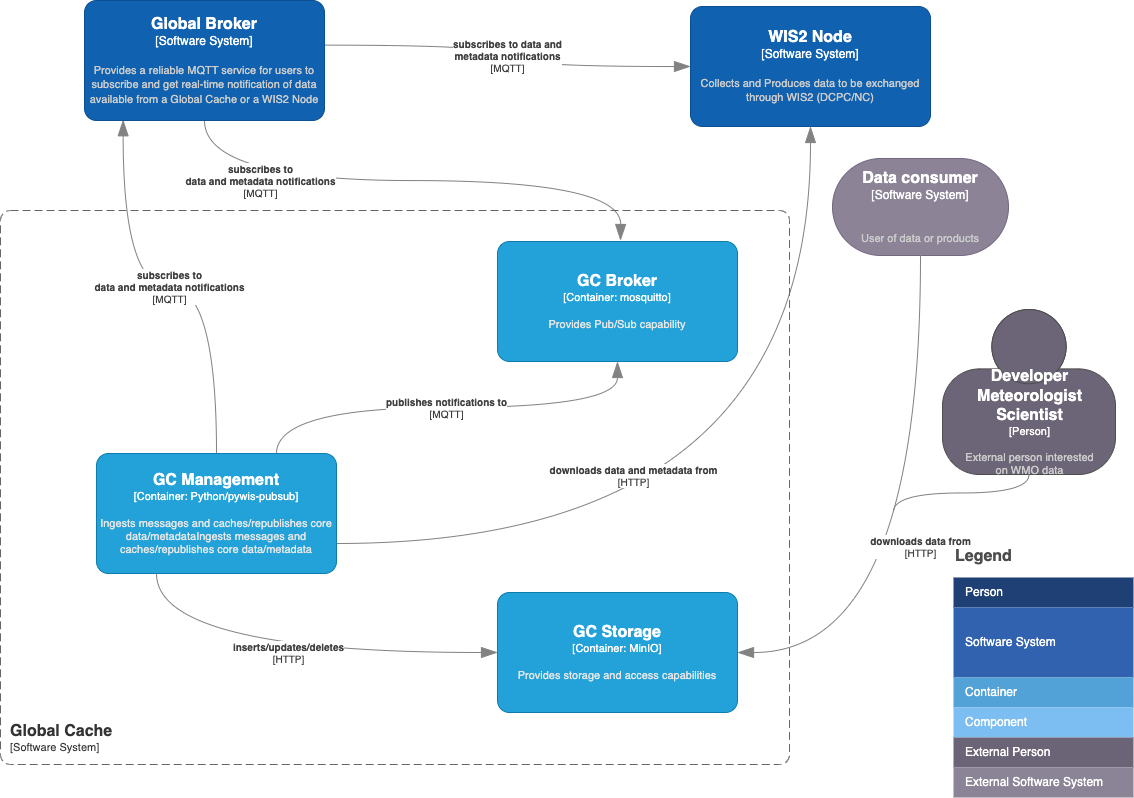

The diagram above was exported from draw.io. Its source (the exported page's mxGraphModel, read from the mxfile embedded in the PNG):
<mxGraphModel dx="1272" dy="836" grid="0" gridSize="10" guides="1" tooltips="1" connect="1" arrows="1" fold="1" page="1" pageScale="1" pageWidth="1169" pageHeight="827" math="0" shadow="0">
  <root>
    <mxCell id="C-a4guP6hnbmqBrlELim-0" />
    <mxCell id="C-a4guP6hnbmqBrlELim-1" parent="C-a4guP6hnbmqBrlELim-0" />
    <object placeholders="1" c4Name="Data consumer" c4Type="Software System" c4Description="&#10;User of data or products" label="&lt;font style=&quot;font-size: 16px&quot;&gt;&lt;b&gt;%c4Name%&lt;/b&gt;&lt;/font&gt;&lt;div&gt;[%c4Type%]&lt;/div&gt;&lt;br&gt;&lt;div&gt;&lt;font style=&quot;font-size: 11px&quot;&gt;&lt;font color=&quot;#cccccc&quot;&gt;%c4Description%&lt;/font&gt;&lt;/div&gt;" id="C-a4guP6hnbmqBrlELim-2">
      <mxCell style="rounded=1;whiteSpace=wrap;html=1;labelBackgroundColor=none;fillColor=#8C8496;fontColor=#ffffff;align=center;arcSize=50;strokeColor=#736782;metaEdit=1;resizable=1;points=[[0.25,0,0],[0.5,0,0],[0.75,0,0],[1,0.25,0],[1,0.5,0],[1,0.75,0],[0.75,1,0],[0.5,1,0],[0.25,1,0],[0,0.75,0],[0,0.5,0],[0,0.25,0]];" parent="C-a4guP6hnbmqBrlELim-1" vertex="1">
        <mxGeometry x="859" y="183" width="176" height="97" as="geometry" />
      </mxCell>
    </object>
    <object placeholders="1" c4Type="Relationship" c4Technology="HTTP" c4Description="downloads data from" label="&lt;div style=&quot;text-align: left&quot;&gt;&lt;div style=&quot;text-align: center&quot;&gt;&lt;b&gt;%c4Description%&lt;/b&gt;&lt;/div&gt;&lt;div style=&quot;text-align: center&quot;&gt;[%c4Technology%]&lt;/div&gt;&lt;/div&gt;" id="C-a4guP6hnbmqBrlELim-5">
      <mxCell style="endArrow=blockThin;html=1;fontSize=10;fontColor=#404040;strokeWidth=1;endFill=1;strokeColor=#828282;elbow=vertical;metaEdit=1;endSize=14;startSize=14;jumpStyle=arc;jumpSize=16;rounded=0;edgeStyle=orthogonalEdgeStyle;curved=1;exitX=0.5;exitY=1;exitDx=0;exitDy=0;exitPerimeter=0;entryX=1;entryY=0.5;entryDx=0;entryDy=0;entryPerimeter=0;" parent="C-a4guP6hnbmqBrlELim-1" source="C-a4guP6hnbmqBrlELim-2" edge="1" target="Cqokyp_9kWX2v3ejiMXn-2">
        <mxGeometry width="240" relative="1" as="geometry">
          <mxPoint x="460" y="420" as="sourcePoint" />
          <mxPoint x="803" y="511" as="targetPoint" />
        </mxGeometry>
      </mxCell>
    </object>
    <mxCell id="C-a4guP6hnbmqBrlELim-7" value="Legend" style="align=left;fontSize=16;fontStyle=1;strokeColor=none;fillColor=none;fontColor=#4D4D4D;spacingTop=-8;resizable=0;" parent="C-a4guP6hnbmqBrlELim-1" vertex="1">
      <mxGeometry x="980" y="568" width="180" height="30" as="geometry" />
    </mxCell>
    <mxCell id="C-a4guP6hnbmqBrlELim-8" value="" style="shape=table;html=1;whiteSpace=wrap;startSize=0;container=1;collapsible=0;childLayout=tableLayout;fillColor=none;align=left;spacingLeft=10;strokeColor=none;rounded=1;arcSize=11;fontColor=#FFFFFF;resizable=0;points=[[0.25,0,0],[0.5,0,0],[0.75,0,0],[1,0.25,0],[1,0.5,0],[1,0.75,0],[0.75,1,0],[0.5,1,0],[0.25,1,0],[0,0.75,0],[0,0.5,0],[0,0.25,0]];" parent="C-a4guP6hnbmqBrlELim-1" vertex="1">
      <mxGeometry x="980" y="602" width="180" height="220" as="geometry" />
    </mxCell>
    <mxCell id="C-a4guP6hnbmqBrlELim-9" value="Person" style="shape=partialRectangle;html=1;whiteSpace=wrap;connectable=0;fillColor=#1E4074;top=0;left=0;bottom=0;right=0;overflow=hidden;pointerEvents=1;align=left;spacingLeft=10;strokeColor=none;fontColor=#FFFFFF;" parent="C-a4guP6hnbmqBrlELim-8" vertex="1">
      <mxGeometry width="180" height="30" as="geometry" />
    </mxCell>
    <mxCell id="C-a4guP6hnbmqBrlELim-10" value="Software System" style="shape=partialRectangle;html=1;whiteSpace=wrap;connectable=0;fillColor=#3162AF;top=0;left=0;bottom=0;right=0;overflow=hidden;pointerEvents=1;align=left;spacingLeft=10;fontColor=#FFFFFF;" parent="C-a4guP6hnbmqBrlELim-8" vertex="1">
      <mxGeometry y="30" width="180" height="70" as="geometry" />
    </mxCell>
    <mxCell id="C-a4guP6hnbmqBrlELim-11" value="Container" style="shape=partialRectangle;html=1;whiteSpace=wrap;connectable=0;fillColor=#52A2D8;top=0;left=0;bottom=0;right=0;overflow=hidden;pointerEvents=1;align=left;spacingLeft=10;fontColor=#FFFFFF;" parent="C-a4guP6hnbmqBrlELim-8" vertex="1">
      <mxGeometry y="100" width="180" height="30" as="geometry" />
    </mxCell>
    <mxCell id="C-a4guP6hnbmqBrlELim-12" value="Component" style="shape=partialRectangle;html=1;whiteSpace=wrap;connectable=0;fillColor=#7CBEF1;top=0;left=0;bottom=0;right=0;overflow=hidden;pointerEvents=1;align=left;spacingLeft=10;fontColor=#FFFFFF;" parent="C-a4guP6hnbmqBrlELim-8" vertex="1">
      <mxGeometry y="130" width="180" height="30" as="geometry" />
    </mxCell>
    <mxCell id="C-a4guP6hnbmqBrlELim-13" value="External Person" style="shape=partialRectangle;html=1;whiteSpace=wrap;connectable=0;fillColor=#6B6477;top=0;left=0;bottom=0;right=0;overflow=hidden;pointerEvents=1;align=left;spacingLeft=10;fontColor=#FFFFFF;" parent="C-a4guP6hnbmqBrlELim-8" vertex="1">
      <mxGeometry y="160" width="180" height="30" as="geometry" />
    </mxCell>
    <mxCell id="C-a4guP6hnbmqBrlELim-14" value="External Software System" style="shape=partialRectangle;html=1;whiteSpace=wrap;connectable=0;fillColor=#8B8496;top=0;left=0;bottom=0;right=0;overflow=hidden;pointerEvents=1;align=left;spacingLeft=10;fontColor=#FFFFFF;" parent="C-a4guP6hnbmqBrlELim-8" vertex="1">
      <mxGeometry y="190" width="180" height="30" as="geometry" />
    </mxCell>
    <object placeholders="1" c4Name="Developer &#10;Meteorologist &#10;Scientist" c4Type="Person" c4Description="External person interested &#10;on WMO data" label="&lt;font style=&quot;font-size: 16px&quot;&gt;&lt;b&gt;%c4Name%&lt;/b&gt;&lt;/font&gt;&lt;div&gt;[%c4Type%]&lt;/div&gt;&lt;br&gt;&lt;div&gt;&lt;font style=&quot;font-size: 11px&quot;&gt;&lt;font color=&quot;#cccccc&quot;&gt;%c4Description%&lt;/font&gt;&lt;/div&gt;" id="C-a4guP6hnbmqBrlELim-15">
      <mxCell style="html=1;fontSize=11;dashed=0;whitespace=wrap;fillColor=#6C6477;strokeColor=#4D4D4D;fontColor=#ffffff;shape=mxgraph.c4.person2;align=center;metaEdit=1;points=[[0.5,0,0],[1,0.5,0],[1,0.75,0],[0.75,1,0],[0.5,1,0],[0.25,1,0],[0,0.75,0],[0,0.5,0]];resizable=1;" parent="C-a4guP6hnbmqBrlELim-1" vertex="1">
        <mxGeometry x="969" y="334" width="173" height="165" as="geometry" />
      </mxCell>
    </object>
    <object placeholders="1" c4Type="Relationship" c4Technology="MQTT" c4Description="subscribes to&#10;data and metadata notifications" label="&lt;div style=&quot;text-align: left&quot;&gt;&lt;div style=&quot;text-align: center&quot;&gt;&lt;b&gt;%c4Description%&lt;/b&gt;&lt;/div&gt;&lt;div style=&quot;text-align: center&quot;&gt;[%c4Technology%]&lt;/div&gt;&lt;/div&gt;" id="C-a4guP6hnbmqBrlELim-21">
      <mxCell style="endArrow=blockThin;html=1;fontSize=10;fontColor=#404040;strokeWidth=1;endFill=1;strokeColor=#828282;elbow=vertical;metaEdit=1;endSize=14;startSize=14;jumpStyle=arc;jumpSize=16;rounded=0;edgeStyle=orthogonalEdgeStyle;exitX=0.5;exitY=0;exitDx=0;exitDy=0;exitPerimeter=0;entryX=0.161;entryY=0.994;entryDx=0;entryDy=0;entryPerimeter=0;curved=1;" parent="C-a4guP6hnbmqBrlELim-1" source="Cqokyp_9kWX2v3ejiMXn-7" target="Cqokyp_9kWX2v3ejiMXn-1" edge="1">
        <mxGeometry width="240" relative="1" as="geometry">
          <mxPoint x="244" y="478" as="sourcePoint" />
          <mxPoint x="308" y="143" as="targetPoint" />
        </mxGeometry>
      </mxCell>
    </object>
    <object placeholders="1" c4Type="Relationship" c4Technology="HTTP" c4Description="inserts/updates/deletes" label="&lt;div style=&quot;text-align: left&quot;&gt;&lt;div style=&quot;text-align: center&quot;&gt;&lt;b&gt;%c4Description%&lt;/b&gt;&lt;/div&gt;&lt;div style=&quot;text-align: center&quot;&gt;[%c4Technology%]&lt;/div&gt;&lt;/div&gt;" id="yD-GhJnfxpZO8xPKFXi9-2">
      <mxCell style="endArrow=blockThin;html=1;fontSize=10;fontColor=#404040;strokeWidth=1;endFill=1;strokeColor=#828282;elbow=vertical;metaEdit=1;endSize=14;startSize=14;jumpStyle=arc;jumpSize=16;rounded=0;edgeStyle=orthogonalEdgeStyle;curved=1;exitX=0.25;exitY=1;exitDx=0;exitDy=0;exitPerimeter=0;entryX=0;entryY=0.5;entryDx=0;entryDy=0;entryPerimeter=0;" parent="C-a4guP6hnbmqBrlELim-1" source="Cqokyp_9kWX2v3ejiMXn-7" target="Cqokyp_9kWX2v3ejiMXn-2" edge="1">
        <mxGeometry width="240" relative="1" as="geometry">
          <mxPoint x="184" y="598" as="sourcePoint" />
          <mxPoint x="723" y="415" as="targetPoint" />
        </mxGeometry>
      </mxCell>
    </object>
    <object placeholders="1" c4Name="WIS2 Node" c4Type="Software System" c4Description="Collects and Produces data to be exchanged through WIS2 (DCPC/NC)" label="&lt;font style=&quot;font-size: 16px&quot;&gt;&lt;b&gt;%c4Name%&lt;/b&gt;&lt;/font&gt;&lt;div&gt;[%c4Type%]&lt;/div&gt;&lt;br&gt;&lt;div&gt;&lt;font style=&quot;font-size: 11px&quot;&gt;&lt;font color=&quot;#cccccc&quot;&gt;%c4Description%&lt;/font&gt;&lt;/div&gt;" id="ah7hZuNOLnGGTQNzITQ0-0">
      <mxCell style="rounded=1;whiteSpace=wrap;html=1;labelBackgroundColor=none;fillColor=#1061B0;fontColor=#ffffff;align=center;arcSize=10;strokeColor=#0D5091;metaEdit=1;resizable=0;points=[[0.25,0,0],[0.5,0,0],[0.75,0,0],[1,0.25,0],[1,0.5,0],[1,0.75,0],[0.75,1,0],[0.5,1,0],[0.25,1,0],[0,0.75,0],[0,0.5,0],[0,0.25,0]];" parent="C-a4guP6hnbmqBrlELim-1" vertex="1">
        <mxGeometry x="717" y="31" width="240" height="120" as="geometry" />
      </mxCell>
    </object>
    <object placeholders="1" c4Type="Relationship" c4Technology="HTTP" c4Description="downloads data and metadata from" label="&lt;div style=&quot;text-align: left&quot;&gt;&lt;div style=&quot;text-align: center&quot;&gt;&lt;b&gt;%c4Description%&lt;/b&gt;&lt;/div&gt;&lt;div style=&quot;text-align: center&quot;&gt;[%c4Technology%]&lt;/div&gt;&lt;/div&gt;" id="i7ZjJUXWc55XHRBAk32E-3">
      <mxCell style="endArrow=blockThin;html=1;fontSize=10;fontColor=#404040;strokeWidth=1;endFill=1;strokeColor=#828282;elbow=vertical;metaEdit=1;endSize=14;startSize=14;jumpStyle=arc;jumpSize=16;rounded=0;edgeStyle=orthogonalEdgeStyle;exitX=1;exitY=0.75;exitDx=0;exitDy=0;exitPerimeter=0;entryX=0.5;entryY=1;entryDx=0;entryDy=0;entryPerimeter=0;curved=1;" parent="C-a4guP6hnbmqBrlELim-1" source="Cqokyp_9kWX2v3ejiMXn-7" target="ah7hZuNOLnGGTQNzITQ0-0" edge="1">
        <mxGeometry x="-0.3324" y="68" width="240" relative="1" as="geometry">
          <mxPoint x="364.24" y="585.28" as="sourcePoint" />
          <mxPoint x="848" y="438" as="targetPoint" />
          <mxPoint as="offset" />
        </mxGeometry>
      </mxCell>
    </object>
    <object placeholders="1" c4Type="Relationship" c4Technology="MQTT" c4Description="subscribes to data and&#10;metadata notifications" label="&lt;div style=&quot;text-align: left&quot;&gt;&lt;div style=&quot;text-align: center&quot;&gt;&lt;b&gt;%c4Description%&lt;/b&gt;&lt;/div&gt;&lt;div style=&quot;text-align: center&quot;&gt;[%c4Technology%]&lt;/div&gt;&lt;/div&gt;" id="SepBtoYMEXcr05CvJopz-1">
      <mxCell style="endArrow=blockThin;html=1;fontSize=10;fontColor=#404040;strokeWidth=1;endFill=1;strokeColor=#828282;elbow=vertical;metaEdit=1;endSize=14;startSize=14;jumpStyle=arc;jumpSize=16;rounded=0;edgeStyle=orthogonalEdgeStyle;exitX=0.994;exitY=0.372;exitDx=0;exitDy=0;exitPerimeter=0;entryX=0;entryY=0.5;entryDx=0;entryDy=0;entryPerimeter=0;curved=1;" parent="C-a4guP6hnbmqBrlELim-1" source="Cqokyp_9kWX2v3ejiMXn-1" target="ah7hZuNOLnGGTQNzITQ0-0" edge="1">
        <mxGeometry width="240" relative="1" as="geometry">
          <mxPoint x="368" y="83" as="sourcePoint" />
          <mxPoint x="703" y="438" as="targetPoint" />
        </mxGeometry>
      </mxCell>
    </object>
    <object placeholders="1" c4Type="Relationship" c4Technology="MQTT" c4Description="publishes notifications to" label="&lt;div style=&quot;text-align: left&quot;&gt;&lt;div style=&quot;text-align: center&quot;&gt;&lt;b&gt;%c4Description%&lt;/b&gt;&lt;/div&gt;&lt;div style=&quot;text-align: center&quot;&gt;[%c4Technology%]&lt;/div&gt;&lt;/div&gt;" id="X66JM-yYfy3BxGaC9Xvo-2">
      <mxCell style="endArrow=blockThin;html=1;fontSize=10;fontColor=#404040;strokeWidth=1;endFill=1;strokeColor=#828282;elbow=vertical;metaEdit=1;endSize=14;startSize=14;jumpStyle=arc;jumpSize=16;rounded=0;edgeStyle=orthogonalEdgeStyle;entryX=0.5;entryY=1;entryDx=0;entryDy=0;entryPerimeter=0;exitX=0.75;exitY=0;exitDx=0;exitDy=0;exitPerimeter=0;curved=1;" parent="C-a4guP6hnbmqBrlELim-1" source="Cqokyp_9kWX2v3ejiMXn-7" target="Cqokyp_9kWX2v3ejiMXn-6" edge="1">
        <mxGeometry width="240" relative="1" as="geometry">
          <mxPoint x="364" y="538" as="sourcePoint" />
          <mxPoint x="602" y="386" as="targetPoint" />
        </mxGeometry>
      </mxCell>
    </object>
    <object placeholders="1" c4Type="Relationship" c4Technology="MQTT" c4Description="subscribes to&#10;data and metadata notifications" label="&lt;div style=&quot;text-align: left&quot;&gt;&lt;div style=&quot;text-align: center&quot;&gt;&lt;b&gt;%c4Description%&lt;/b&gt;&lt;/div&gt;&lt;div style=&quot;text-align: center&quot;&gt;[%c4Technology%]&lt;/div&gt;&lt;/div&gt;" id="X66JM-yYfy3BxGaC9Xvo-3">
      <mxCell style="endArrow=blockThin;html=1;fontSize=10;fontColor=#404040;strokeWidth=1;endFill=1;strokeColor=#828282;elbow=vertical;metaEdit=1;endSize=14;startSize=14;jumpStyle=arc;jumpSize=16;rounded=0;edgeStyle=orthogonalEdgeStyle;exitX=0.5;exitY=1;exitDx=0;exitDy=0;exitPerimeter=0;curved=1;" parent="C-a4guP6hnbmqBrlELim-1" source="Cqokyp_9kWX2v3ejiMXn-1" edge="1">
        <mxGeometry x="-0.5533" y="-4" width="240" relative="1" as="geometry">
          <mxPoint x="188" y="143" as="sourcePoint" />
          <mxPoint x="647" y="265" as="targetPoint" />
          <mxPoint x="-4" y="-4" as="offset" />
        </mxGeometry>
      </mxCell>
    </object>
    <object placeholders="1" c4Name="Global Broker" c4Type="Software System" c4Description="Provides a reliable MQTT service for users to subscribe and get real-time notification of data available from a Global Cache or a WIS2 Node" label="&lt;font style=&quot;font-size: 16px&quot;&gt;&lt;b&gt;%c4Name%&lt;/b&gt;&lt;/font&gt;&lt;div&gt;[%c4Type%]&lt;/div&gt;&lt;br&gt;&lt;div&gt;&lt;font style=&quot;font-size: 11px&quot;&gt;&lt;font color=&quot;#cccccc&quot;&gt;%c4Description%&lt;/font&gt;&lt;/div&gt;" id="Cqokyp_9kWX2v3ejiMXn-1">
      <mxCell style="rounded=1;whiteSpace=wrap;html=1;labelBackgroundColor=none;fillColor=#1061B0;fontColor=#ffffff;align=center;arcSize=10;strokeColor=#0D5091;metaEdit=1;resizable=0;points=[[0.25,0,0],[0.5,0,0],[0.75,0,0],[1,0.25,0],[1,0.5,0],[1,0.75,0],[0.75,1,0],[0.5,1,0],[0.25,1,0],[0,0.75,0],[0,0.5,0],[0,0.25,0]];" vertex="1" parent="C-a4guP6hnbmqBrlELim-1">
        <mxGeometry x="111" y="25" width="240" height="120" as="geometry" />
      </mxCell>
    </object>
    <object placeholders="1" c4Name="GC Storage" c4Type="Container" c4Technology="MinIO" c4Description="Provides storage and access capabilities" label="&lt;font style=&quot;font-size: 16px&quot;&gt;&lt;b&gt;%c4Name%&lt;/b&gt;&lt;/font&gt;&lt;div&gt;[%c4Type%: %c4Technology%]&lt;/div&gt;&lt;br&gt;&lt;div&gt;&lt;font style=&quot;font-size: 11px&quot;&gt;&lt;font color=&quot;#E6E6E6&quot;&gt;%c4Description%&lt;/font&gt;&lt;/div&gt;" id="Cqokyp_9kWX2v3ejiMXn-2">
      <mxCell style="rounded=1;whiteSpace=wrap;html=1;fontSize=11;labelBackgroundColor=none;fillColor=#23A2D9;fontColor=#ffffff;align=center;arcSize=10;strokeColor=#0E7DAD;metaEdit=1;resizable=0;points=[[0.25,0,0],[0.5,0,0],[0.75,0,0],[1,0.25,0],[1,0.5,0],[1,0.75,0],[0.75,1,0],[0.5,1,0],[0.25,1,0],[0,0.75,0],[0,0.5,0],[0,0.25,0]];" vertex="1" parent="C-a4guP6hnbmqBrlELim-1">
        <mxGeometry x="524" y="617" width="240" height="120" as="geometry" />
      </mxCell>
    </object>
    <object placeholders="1" c4Type="Relationship" id="Cqokyp_9kWX2v3ejiMXn-4">
      <mxCell style="endArrow=none;html=1;fontSize=10;fontColor=#404040;strokeWidth=1;endFill=0;strokeColor=#828282;elbow=vertical;metaEdit=1;endSize=14;startSize=14;jumpStyle=arc;jumpSize=16;rounded=0;edgeStyle=orthogonalEdgeStyle;exitX=0.5;exitY=1;exitDx=0;exitDy=0;exitPerimeter=0;curved=1;" edge="1" parent="C-a4guP6hnbmqBrlELim-1" source="C-a4guP6hnbmqBrlELim-15">
        <mxGeometry width="240" relative="1" as="geometry">
          <mxPoint x="463" y="433" as="sourcePoint" />
          <mxPoint x="920" y="536" as="targetPoint" />
        </mxGeometry>
      </mxCell>
    </object>
    <object placeholders="1" c4Name="Global Cache" c4Type="SystemScopeBoundary" c4Application="Software System" label="&lt;font style=&quot;font-size: 16px&quot;&gt;&lt;b&gt;&lt;div style=&quot;text-align: left&quot;&gt;%c4Name%&lt;/div&gt;&lt;/b&gt;&lt;/font&gt;&lt;div style=&quot;text-align: left&quot;&gt;[%c4Application%]&lt;/div&gt;" id="Cqokyp_9kWX2v3ejiMXn-5">
      <mxCell style="rounded=1;fontSize=11;whiteSpace=wrap;html=1;dashed=1;arcSize=20;fillColor=none;strokeColor=#666666;fontColor=#333333;labelBackgroundColor=none;align=left;verticalAlign=bottom;labelBorderColor=none;spacingTop=0;spacing=10;dashPattern=8 4;metaEdit=1;rotatable=0;perimeter=rectanglePerimeter;noLabel=0;labelPadding=0;allowArrows=0;connectable=0;expand=0;recursiveResize=0;editable=1;pointerEvents=0;absoluteArcSize=1;points=[[0.25,0,0],[0.5,0,0],[0.75,0,0],[1,0.25,0],[1,0.5,0],[1,0.75,0],[0.75,1,0],[0.5,1,0],[0.25,1,0],[0,0.75,0],[0,0.5,0],[0,0.25,0]];" vertex="1" parent="C-a4guP6hnbmqBrlELim-1">
        <mxGeometry x="27" y="235" width="789" height="554" as="geometry" />
      </mxCell>
    </object>
    <object placeholders="1" c4Name="GC Broker" c4Type="Container" c4Technology="mosquitto" c4Description="Provides Pub/Sub capability" label="&lt;font style=&quot;font-size: 16px&quot;&gt;&lt;b&gt;%c4Name%&lt;/b&gt;&lt;/font&gt;&lt;div&gt;[%c4Type%: %c4Technology%]&lt;/div&gt;&lt;br&gt;&lt;div&gt;&lt;font style=&quot;font-size: 11px&quot;&gt;&lt;font color=&quot;#E6E6E6&quot;&gt;%c4Description%&lt;/font&gt;&lt;/div&gt;" id="Cqokyp_9kWX2v3ejiMXn-6">
      <mxCell style="rounded=1;whiteSpace=wrap;html=1;fontSize=11;labelBackgroundColor=none;fillColor=#23A2D9;fontColor=#ffffff;align=center;arcSize=10;strokeColor=#0E7DAD;metaEdit=1;resizable=0;points=[[0.25,0,0],[0.5,0,0],[0.75,0,0],[1,0.25,0],[1,0.5,0],[1,0.75,0],[0.75,1,0],[0.5,1,0],[0.25,1,0],[0,0.75,0],[0,0.5,0],[0,0.25,0]];" vertex="1" parent="C-a4guP6hnbmqBrlELim-1">
        <mxGeometry x="524" y="266" width="240" height="120" as="geometry" />
      </mxCell>
    </object>
    <object placeholders="1" c4Name="GC Management" c4Type="Container" c4Technology="Python/pywis-pubsub" c4Description="Ingests messages and caches/republishes core data/metadataIngests messages and caches/republishes core data/metadata" label="&lt;font style=&quot;font-size: 16px&quot;&gt;&lt;b&gt;%c4Name%&lt;/b&gt;&lt;/font&gt;&lt;div&gt;[%c4Type%: %c4Technology%]&lt;/div&gt;&lt;br&gt;&lt;div&gt;&lt;font style=&quot;font-size: 11px&quot;&gt;&lt;font color=&quot;#E6E6E6&quot;&gt;%c4Description%&lt;/font&gt;&lt;/div&gt;" id="Cqokyp_9kWX2v3ejiMXn-7">
      <mxCell style="rounded=1;whiteSpace=wrap;html=1;fontSize=11;labelBackgroundColor=none;fillColor=#23A2D9;fontColor=#ffffff;align=center;arcSize=10;strokeColor=#0E7DAD;metaEdit=1;resizable=0;points=[[0.25,0,0],[0.5,0,0],[0.75,0,0],[1,0.25,0],[1,0.5,0],[1,0.75,0],[0.75,1,0],[0.5,1,0],[0.25,1,0],[0,0.75,0],[0,0.5,0],[0,0.25,0]];" vertex="1" parent="C-a4guP6hnbmqBrlELim-1">
        <mxGeometry x="123" y="478" width="240" height="120" as="geometry" />
      </mxCell>
    </object>
  </root>
</mxGraphModel>